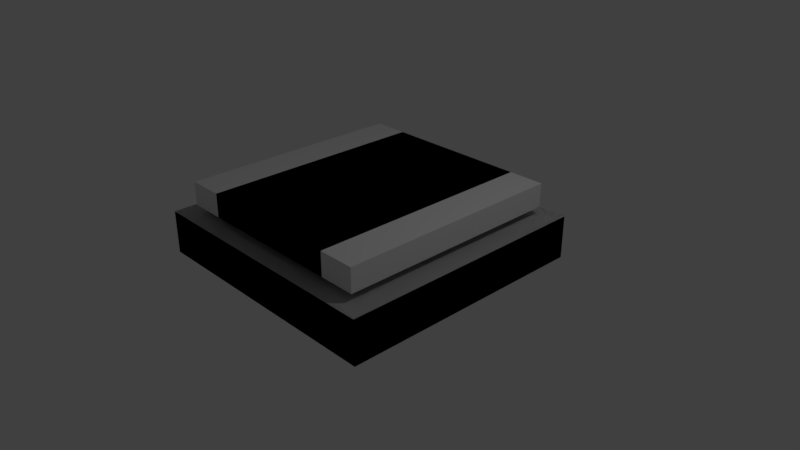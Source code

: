 # Source: wohnzimmertisch.blend  (saved by Blender 2.79.0; exported with 4.5.12 LTS)
import bpy
from mathutils import Matrix  # noqa: F401  (used for matrix-valued properties, if any)

bpy.ops.wm.read_factory_settings(use_empty=True)
scene = bpy.context.scene
scene.name = 'Scene'

# ---- collections
col_collection_1 = bpy.data.collections.new('Collection 1'); scene.collection.children.link(col_collection_1)

# ---- materials (node trees are filled in below, after node groups)
mat_material = bpy.data.materials.new('Material')
mat_material.alpha_threshold = 0.0
mat_material.use_transparent_shadow = False
mat_material.roughness = 0.5
mat_material.line_color = (0.0, 0.0, 0.0, 1.0)

# ---- material node trees

# ---- world
world_world = bpy.data.worlds.new('World'); scene.world = world_world
world_world.color = (0.05088, 0.05088, 0.05088)
world_world.use_sun_shadow = False
world_world.sun_shadow_jitter_overblur = 0.0
world_world.cycles.sampling_method = 'MANUAL'

# ---- cameras
cam_camera = bpy.data.cameras.new('Camera')
cam_camera.clip_end = 100.0
cam_camera.lens = 35.0
cam_camera.sensor_width = 32.0
cam_camera.sensor_height = 18.0
cam_camera.ortho_scale = 7.314
cam_camera.dof.focus_distance = 0.0
cam_camera.dof.aperture_fstop = 128.0

# ---- lights
light_lamp = bpy.data.lights.new('Lamp', 'POINT')
light_lamp.transmission_factor = 0.0
light_lamp.cutoff_distance = 30.0
light_lamp.energy = 100.0
light_lamp.shadow_buffer_clip_start = 1.001
light_lamp.shadow_soft_size = 0.1
light_lamp.shadow_maximum_resolution = 0.006
light_lamp.use_absolute_resolution = True

# ---- meshes
me_cube = bpy.data.meshes.new('Cube')
me_cube.from_pydata([(1.0, 1.0, 0.6823), (1.0, -1.0, 0.6823), (-1.0, -1.0, 0.6823), (-1.0, 1.0, 0.6823), (1.0, 1.0, 1.0), (1.0, -1.0, 1.0), (-1.0, -1.0, 1.0), (-1.0, 1.0, 1.0), (1.487, 1.0, 0.6823), (1.487, -1.0, 0.6823), (1.487, 1.0, 1.0), (1.487, -1.0, 1.0), (1.0, 1.536, 0.6823), (-1.0, 1.536, 0.6823), (1.0, 1.536, 1.0), (-1.0, 1.536, 1.0), (1.487, 1.536, 0.6823), (1.487, 1.536, 1.0), (1.0, -1.547, 0.6823), (-1.0, -1.547, 0.6823), (1.0, -1.547, 1.0), (-1.0, -1.547, 1.0), (1.487, -1.547, 0.6823), (1.487, -1.547, 1.0), (1.0, 1.0, 0.5729), (1.0, -1.0, 0.5729), (-1.0, 1.0, 0.5729), (-1.0, -1.0, 0.5729), (-1.734, -1.734, 0.5703), (-1.734, 1.734, 0.5703), (1.734, -1.734, 0.5703), (1.734, 1.734, 0.5703), (-1.734, -1.734, -0.008737), (-1.734, 1.734, -0.008737), (1.734, -1.734, -0.008737), (1.734, 1.734, -0.008737), (1.734, -1.734, 0.263), (1.734, 1.734, 0.263), (-1.734, -1.734, 0.263), (-1.734, 1.734, 0.263), (1.734, -1.734, 0.1981), (-1.734, -1.734, 0.1981), (1.734, 1.734, 0.1981), (-1.734, 1.734, 0.1981)], [], [(0, 1, 25, 24), (4, 7, 6, 5), (4, 5, 11, 10), (1, 9, 22, 18), (2, 6, 7, 3), (10, 8, 16, 17), (8, 10, 11, 9), (6, 2, 19, 21), (4, 10, 17, 14), (1, 0, 8, 9), (14, 12, 13, 15), (12, 14, 17, 16), (7, 4, 14, 15), (3, 7, 15, 13), (0, 3, 13, 12), (8, 0, 12, 16), (18, 20, 21, 19), (20, 18, 22, 23), (11, 5, 20, 23), (2, 1, 18, 19), (9, 11, 23, 22), (5, 6, 21, 20), (25, 27, 31, 29), (2, 3, 26, 27), (1, 2, 27, 25), (3, 0, 24, 26), (42, 40, 34, 35), (24, 25, 29, 28), (27, 26, 30, 31), (26, 24, 28, 30), (32, 33, 35, 34), (40, 41, 32, 34), (43, 42, 35, 33), (41, 43, 33, 32), (28, 29, 39, 38), (29, 31, 37, 39), (30, 28, 38, 36), (31, 30, 36, 37), (38, 39, 43, 41), (39, 37, 42, 43), (36, 38, 41, 40), (37, 36, 40, 42)])
me_cube.materials.append(mat_material)
me_cube.use_remesh_preserve_volume = False
me_cube.use_remesh_preserve_attributes = False
me_cube.use_mirror_vertex_groups = False
me_cube.update()

# ---- objects
ob_cube = bpy.data.objects.new('Cube', me_cube)
ob_lamp = bpy.data.objects.new('Lamp', light_lamp)
ob_camera = bpy.data.objects.new('Camera', cam_camera)

# ---- transforms, parenting, visibility, modifiers, constraints
ob_cube.location = (0.0, 0.0, 0.0)
ob_cube.lock_rotations_4d = False
ob_cube.empty_display_type = 'ARROWS'
ob_cube.lineart.crease_threshold = 0.0
_m = ob_cube.modifiers.new('Mirror', 'MIRROR')
ob_lamp.location = (4.076, 1.005, 5.904)
ob_lamp.rotation_euler = (0.6503, 0.05522, 1.866)
ob_lamp.lock_rotations_4d = False
ob_lamp.empty_display_type = 'ARROWS'
ob_lamp.color = (0.0, 0.0, 0.0, 0.0)
ob_lamp.lineart.crease_threshold = 0.0
ob_camera.location = (7.481, -6.508, 5.344)
ob_camera.rotation_euler = (1.109, 0.0, 0.8149)
ob_camera.lock_rotations_4d = False
ob_camera.empty_display_type = 'ARROWS'
ob_camera.color = (0.0, 0.0, 0.0, 0.0)
ob_camera.display_type = 'WIRE'
ob_camera.lineart.crease_threshold = 0.0

# ---- collection membership
col_collection_1.objects.link(ob_cube)
col_collection_1.objects.link(ob_lamp)
col_collection_1.objects.link(ob_camera)

# ---- scene / render settings (as saved in the file)
scene.camera = ob_camera
scene.frame_start = 1; scene.frame_end = 250; scene.frame_set(1)
scene.render.engine = 'BLENDER_EEVEE_NEXT'
scene.render.resolution_percentage = 50
scene.render.dither_intensity = 0.0
scene.cycles.use_denoising = False
scene.cycles.samples = 128
scene.cycles.sampling_pattern = 'TABULATED_SOBOL'
scene.cycles.use_adaptive_sampling = False
scene.cycles.use_light_tree = False
scene.cycles.blur_glossy = 0.0
scene.cycles.sample_clamp_indirect = 0.0
scene.view_settings.view_transform = 'Standard'
bpy.context.view_layer.update()
